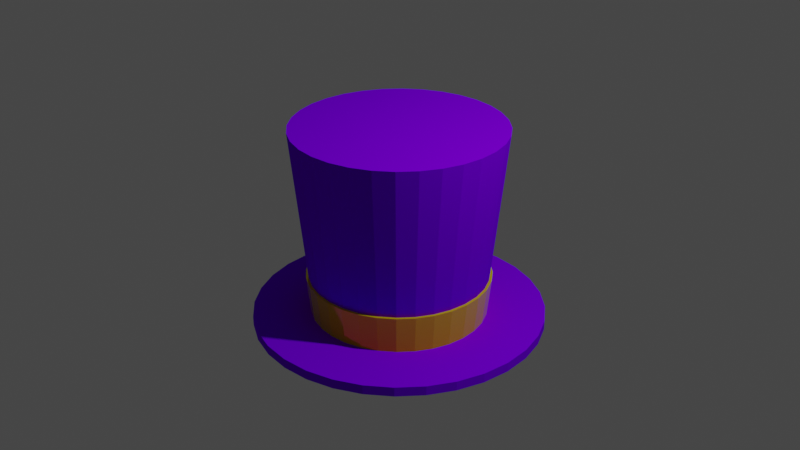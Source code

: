 # Source: AttemptToReplicateHatKidHat.blend  (saved by Blender 2.81.16; exported with 4.5.12 LTS)
import bpy
from mathutils import Matrix  # noqa: F401  (used for matrix-valued properties, if any)

bpy.ops.wm.read_factory_settings(use_empty=True)
scene = bpy.context.scene
scene.name = 'Scene'

# ---- collections
col_collection = bpy.data.collections.new('Collection'); scene.collection.children.link(col_collection)

# ---- materials (node trees are filled in below, after node groups)
mat_basehatunghu = bpy.data.materials.new('BaseHatUnghu')
mat_basehatunghu.use_transparent_shadow = False
mat_hatribbonkhuning = bpy.data.materials.new('HatRibbonKhuning')
mat_hatribbonkhuning.use_transparent_shadow = False

# ---- material node trees
mat_basehatunghu.use_nodes = True; mat_basehatunghu.node_tree.nodes.clear()
_N = mat_basehatunghu.node_tree.nodes; _L = mat_basehatunghu.node_tree.links
n0 = _N.new('ShaderNodeOutputMaterial'); n0.name = 'Material Output'; n0.location = (300, 300)
n1 = _N.new('ShaderNodeBsdfPrincipled'); n1.name = 'Principled BSDF'; n1.location = (10, 300)
n1.distribution = 'GGX'
n1.subsurface_method = 'BURLEY'
n1.inputs[0].default_value = (0.2, 0.0, 1.0, 1.0)
n1.inputs[2].default_value = 0.8945
n1.inputs[3].default_value = 1.45
n1.inputs[13].default_value = 0.0
n1.inputs[20].default_value = 0.0
n1.inputs[27].default_value = (0.0, 0.0, 0.0, 1.0)
n1.inputs[28].default_value = 1.0
_L.new(n1.outputs[0], n0.inputs[0])
n0.is_active_output = True
mat_hatribbonkhuning.use_nodes = True; mat_hatribbonkhuning.node_tree.nodes.clear()
_N = mat_hatribbonkhuning.node_tree.nodes; _L = mat_hatribbonkhuning.node_tree.links
n0 = _N.new('ShaderNodeOutputMaterial'); n0.name = 'Material Output'; n0.location = (300, 300)
n1 = _N.new('ShaderNodeBsdfPrincipled'); n1.name = 'Principled BSDF'; n1.location = (10, 300)
n1.distribution = 'GGX'
n1.subsurface_method = 'BURLEY'
n1.inputs[0].default_value = (1.0, 0.7759, 0.0, 1.0)
n1.inputs[1].default_value = 0.4771
n1.inputs[2].default_value = 0.0
n1.inputs[3].default_value = 1.45
n1.inputs[27].default_value = (0.0, 0.0, 0.0, 1.0)
n1.inputs[28].default_value = 1.0
_L.new(n1.outputs[0], n0.inputs[0])
n0.is_active_output = True

# ---- world
world_world = bpy.data.worlds.new('World'); scene.world = world_world
world_world.use_nodes = True; world_world.node_tree.nodes.clear()
_N = world_world.node_tree.nodes; _L = world_world.node_tree.links
n0 = _N.new('ShaderNodeOutputWorld'); n0.name = 'World Output'; n0.location = (300, 300)
n1 = _N.new('ShaderNodeBackground'); n1.name = 'Background'; n1.location = (10, 300)
n1.inputs[0].default_value = (0.05088, 0.05088, 0.05088, 1.0)
_L.new(n1.outputs[0], n0.inputs[0])
n0.is_active_output = True
world_world.color = (0.05088, 0.05088, 0.05088)
world_world.use_sun_shadow = False
world_world.sun_shadow_jitter_overblur = 0.0

# ---- cameras
cam_camera = bpy.data.cameras.new('Camera')
cam_camera.clip_end = 100.0
cam_camera.ortho_scale = 7.314

# ---- lights
light_light = bpy.data.lights.new('Light', 'POINT')
light_light.transmission_factor = 0.0
light_light.energy = 1000.0
light_light.shadow_soft_size = 0.1
light_light.shadow_maximum_resolution = 0.006
light_light.use_absolute_resolution = True

# ---- meshes
me_cylinder = bpy.data.meshes.new('Cylinder')
me_cylinder.from_pydata([(1.187e-08, 0.9, -1.0), (-1.187e-08, 1.1, 1.0), (0.1756, 0.8827, -1.0), (0.2146, 1.079, 1.0), (0.3444, 0.8315, -1.0), (0.421, 1.016, 1.0), (0.5, 0.7483, -1.0), (0.6111, 0.9146, 1.0), (0.6364, 0.6364, -1.0), (0.7778, 0.7778, 1.0), (0.7483, 0.5, -1.0), (0.9146, 0.6111, 1.0), (0.8315, 0.3444, -1.0), (1.016, 0.421, 1.0), (0.8827, 0.1756, -1.0), (1.079, 0.2146, 1.0), (0.9, 9.645e-08, -1.0), (1.1, 5.455e-08, 1.0), (0.8827, -0.1756, -1.0), (1.079, -0.2146, 1.0), (0.8315, -0.3444, -1.0), (1.016, -0.421, 1.0), (0.7483, -0.5, -1.0), (0.9146, -0.6111, 1.0), (0.6364, -0.6364, -1.0), (0.7778, -0.7778, 1.0), (0.5, -0.7483, -1.0), (0.6111, -0.9146, 1.0), (0.3444, -0.8315, -1.0), (0.421, -1.016, 1.0), (0.1756, -0.8827, -1.0), (0.2146, -1.079, 1.0), (-2.814e-07, -0.9, -1.0), (-3.703e-07, -1.1, 1.0), (-0.1756, -0.8827, -1.0), (-0.2146, -1.079, 1.0), (-0.3444, -0.8315, -1.0), (-0.421, -1.016, 1.0), (-0.5, -0.7483, -1.0), (-0.6111, -0.9146, 1.0), (-0.6364, -0.6364, -1.0), (-0.7778, -0.7778, 1.0), (-0.7483, -0.5, -1.0), (-0.9146, -0.6111, 1.0), (-0.8315, -0.3444, -1.0), (-1.016, -0.421, 1.0), (-0.8827, -0.1756, -1.0), (-1.079, -0.2146, 1.0), (-0.9, 8.975e-07, -1.0), (-1.1, 1.034e-06, 1.0), (-0.8827, 0.1756, -1.0), (-1.079, 0.2146, 1.0), (-0.8315, 0.3444, -1.0), (-1.016, 0.421, 1.0), (-0.7483, 0.5, -1.0), (-0.9146, 0.6111, 1.0), (-0.6364, 0.6364, -1.0), (-0.7778, 0.7778, 1.0), (-0.5, 0.7483, -1.0), (-0.6111, 0.9146, 1.0), (-0.3444, 0.8315, -1.0), (-0.421, 1.016, 1.0), (-0.1756, 0.8827, -1.0), (-0.2146, 1.079, 1.0), (-5.609e-08, 1.53, -1.0), (0.2985, 1.501, -1.0), (0.5855, 1.414, -1.0), (0.85, 1.272, -1.0), (1.082, 1.082, -1.0), (1.272, 0.85, -1.0), (1.414, 0.5855, -1.0), (1.501, 0.2985, -1.0), (1.53, -5.77e-08, -1.0), (1.501, -0.2985, -1.0), (1.414, -0.5855, -1.0), (1.272, -0.85, -1.0), (1.082, -1.082, -1.0), (0.85, -1.272, -1.0), (0.5855, -1.414, -1.0), (0.2985, -1.501, -1.0), (-5.546e-07, -1.53, -1.0), (-0.2985, -1.501, -1.0), (-0.5855, -1.414, -1.0), (-0.85, -1.272, -1.0), (-1.082, -1.082, -1.0), (-1.272, -0.85, -1.0), (-1.414, -0.5855, -1.0), (-1.501, -0.2985, -1.0), (-1.53, 1.304e-06, -1.0), (-1.501, 0.2985, -1.0), (-1.414, 0.5855, -1.0), (-1.272, 0.85, -1.0), (-1.082, 1.082, -1.0), (-0.85, 1.272, -1.0), (-0.5855, 1.414, -1.0), (-0.2985, 1.501, -1.0), (-3.476e-07, 0.8346, -1.099), (0.1628, 0.8186, -1.099), (0.3194, 0.7711, -1.099), (0.4637, 0.694, -1.099), (0.5902, 0.5902, -1.099), (0.694, 0.4637, -1.099), (0.7711, 0.3194, -1.099), (0.8186, 0.1628, -1.099), (0.8346, -1.878e-07, -1.099), (0.8186, -0.1628, -1.099), (0.7711, -0.3194, -1.099), (0.694, -0.4637, -1.099), (0.5902, -0.5902, -1.099), (0.4637, -0.694, -1.099), (0.3194, -0.7711, -1.099), (0.1628, -0.8186, -1.099), (-4.115e-07, -0.8346, -1.099), (-0.1628, -0.8186, -1.099), (-0.3194, -0.7711, -1.099), (-0.4637, -0.694, -1.099), (-0.5902, -0.5902, -1.099), (-0.694, -0.4637, -1.099), (-0.7711, -0.3194, -1.099), (-0.8186, -0.1628, -1.099), (-0.8346, 7.523e-07, -1.099), (-0.8186, 0.1628, -1.099), (-0.7711, 0.3194, -1.099), (-0.694, 0.4637, -1.099), (-0.5902, 0.5902, -1.099), (-0.4637, 0.694, -1.099), (-0.3194, 0.7711, -1.099), (-0.1628, 0.8186, -1.099), (-5.527e-08, 1.53, -1.1), (0.2985, 1.501, -1.1), (0.5855, 1.414, -1.1), (0.85, 1.272, -1.1), (1.082, 1.082, -1.1), (1.272, 0.85, -1.1), (1.414, 0.5855, -1.1), (1.501, 0.2985, -1.1), (1.53, -5.77e-08, -1.1), (1.501, -0.2985, -1.1), (1.414, -0.5855, -1.1), (1.272, -0.85, -1.1), (1.082, -1.082, -1.1), (0.85, -1.272, -1.1), (0.5855, -1.414, -1.1), (0.2985, -1.501, -1.1), (-5.538e-07, -1.53, -1.1), (-0.2985, -1.501, -1.1), (-0.5855, -1.414, -1.1), (-0.85, -1.272, -1.1), (-1.082, -1.082, -1.1), (-1.272, -0.85, -1.1), (-1.414, -0.5855, -1.1), (-1.501, -0.2985, -1.1), (-1.53, 1.304e-06, -1.1), (-1.501, 0.2985, -1.1), (-1.414, 0.5855, -1.1), (-1.272, 0.85, -1.1), (-1.082, 1.082, -1.1), (-0.85, 1.272, -1.1), (-0.5855, 1.414, -1.1), (-0.2985, 1.501, -1.1), (-4.669e-07, 1.002, 0.9407), (0.1954, 0.9823, 0.9407), (0.3833, 0.9253, 0.9407), (0.5564, 0.8328, 0.9407), (0.7082, 0.7082, 0.9407), (0.8328, 0.5564, 0.9407), (0.9253, 0.3833, 0.9407), (0.9823, 0.1954, 0.9407), (1.002, -2.556e-07, 0.9407), (0.9823, -0.1954, 0.9407), (0.9253, -0.3833, 0.9407), (0.8328, -0.5564, 0.9407), (0.7082, -0.7082, 0.9407), (0.5564, -0.8328, 0.9407), (0.3833, -0.9253, 0.9407), (0.1954, -0.9823, 0.9407), (-5.435e-07, -1.002, 0.9407), (-0.1954, -0.9823, 0.9407), (-0.3833, -0.9253, 0.9407), (-0.5564, -0.8328, 0.9407), (-0.7082, -0.7082, 0.9407), (-0.8328, -0.5564, 0.9407), (-0.9253, -0.3833, 0.9407), (-0.9823, -0.1954, 0.9407), (-1.002, 8.726e-07, 0.9407), (-0.9823, 0.1954, 0.9407), (-0.9253, 0.3833, 0.9407), (-0.8328, 0.5564, 0.9407), (-0.7082, 0.7082, 0.9407), (-0.5564, 0.8328, 0.9407), (-0.3833, 0.9253, 0.9407), (-0.1954, 0.9823, 0.9407), (7.125e-09, 0.94, -0.6), (0.1834, 0.9219, -0.6), (0.3597, 0.8684, -0.6), (0.5222, 0.7816, -0.6), (0.6647, 0.6647, -0.6), (0.7816, 0.5222, -0.6), (0.8684, 0.3597, -0.6), (0.9219, 0.1834, -0.6), (0.94, 8.807e-08, -0.6), (0.9219, -0.1834, -0.6), (0.8684, -0.3597, -0.6), (0.7816, -0.5222, -0.6), (0.6647, -0.6647, -0.6), (0.5222, -0.7816, -0.6), (0.3597, -0.8684, -0.6), (0.1834, -0.9219, -0.6), (-2.992e-07, -0.94, -0.6), (-0.1834, -0.9219, -0.6), (-0.3597, -0.8684, -0.6), (-0.5222, -0.7816, -0.6), (-0.6647, -0.6647, -0.6), (-0.7816, -0.5222, -0.6), (-0.8684, -0.3597, -0.6), (-0.9219, -0.1834, -0.6), (-0.94, 9.248e-07, -0.6), (-0.9219, 0.1834, -0.6), (-0.8684, 0.3597, -0.6), (-0.7816, 0.5222, -0.6), (-0.6647, 0.6647, -0.6), (-0.5222, 0.7816, -0.6), (-0.3597, 0.8684, -0.6), (-0.1834, 0.9219, -0.6), (1.187e-08, 0.9, -1.0), (0.1756, 0.8827, -1.0), (0.1834, 0.9219, -0.6), (0.3444, 0.8315, -1.0), (0.3597, 0.8684, -0.6), (0.5, 0.7483, -1.0), (0.5222, 0.7816, -0.6), (0.6364, 0.6364, -1.0), (0.6647, 0.6647, -0.6), (0.7483, 0.5, -1.0), (0.7816, 0.5222, -0.6), (0.8315, 0.3444, -1.0), (0.8684, 0.3597, -0.6), (0.8827, 0.1756, -1.0), (0.9219, 0.1834, -0.6), (0.9, 9.645e-08, -1.0), (0.94, 8.807e-08, -0.6), (0.8827, -0.1756, -1.0), (0.9219, -0.1834, -0.6), (0.8315, -0.3444, -1.0), (0.8684, -0.3597, -0.6), (0.7483, -0.5, -1.0), (0.7816, -0.5222, -0.6), (0.6364, -0.6364, -1.0), (0.6647, -0.6647, -0.6), (0.5, -0.7483, -1.0), (0.5222, -0.7816, -0.6), (0.3444, -0.8315, -1.0), (0.3597, -0.8684, -0.6), (0.1756, -0.8827, -1.0), (0.1834, -0.9219, -0.6), (-2.814e-07, -0.9, -1.0), (-2.992e-07, -0.94, -0.6), (-0.1756, -0.8827, -1.0), (-0.1834, -0.9219, -0.6), (-0.3444, -0.8315, -1.0), (-0.3597, -0.8684, -0.6), (-0.5, -0.7483, -1.0), (-0.5222, -0.7816, -0.6), (-0.6364, -0.6364, -1.0), (-0.6647, -0.6647, -0.6), (-0.7483, -0.5, -1.0), (-0.7816, -0.5222, -0.6), (-0.8315, -0.3444, -1.0), (-0.8684, -0.3597, -0.6), (-0.8827, -0.1756, -1.0), (-0.9219, -0.1834, -0.6), (-0.9, 8.975e-07, -1.0), (-0.94, 9.248e-07, -0.6), (-0.8827, 0.1756, -1.0), (-0.9219, 0.1834, -0.6), (-0.8315, 0.3444, -1.0), (-0.8684, 0.3597, -0.6), (-0.7483, 0.5, -1.0), (-0.7816, 0.5222, -0.6), (-0.6364, 0.6364, -1.0), (-0.6647, 0.6647, -0.6), (-0.5, 0.7483, -1.0), (-0.5222, 0.7816, -0.6), (-0.3444, 0.8315, -1.0), (-0.3597, 0.8684, -0.6), (-0.1756, 0.8827, -1.0), (-0.1834, 0.9219, -0.6), (7.125e-09, 0.94, -0.6), (8.665e-09, 0.927, -1.0), (0.1808, 0.9092, -1.0), (0.1889, 0.9496, -0.6), (0.3547, 0.8564, -1.0), (0.3705, 0.8945, -0.6), (0.515, 0.7708, -1.0), (0.5379, 0.805, -0.6), (0.6555, 0.6555, -1.0), (0.6846, 0.6846, -0.6), (0.7708, 0.515, -1.0), (0.805, 0.5379, -0.6), (0.8564, 0.3547, -1.0), (0.8945, 0.3705, -0.6), (0.9092, 0.1808, -1.0), (0.9496, 0.1889, -0.6), (0.927, 9.143e-08, -1.0), (0.9682, 8.28e-08, -0.6), (0.9092, -0.1808, -1.0), (0.9496, -0.1889, -0.6), (0.8564, -0.3547, -1.0), (0.8945, -0.3705, -0.6), (0.7708, -0.515, -1.0), (0.805, -0.5379, -0.6), (0.6555, -0.6555, -1.0), (0.6846, -0.6846, -0.6), (0.515, -0.7708, -1.0), (0.5379, -0.805, -0.6), (0.3547, -0.8564, -1.0), (0.3705, -0.8945, -0.6), (0.1808, -0.9092, -1.0), (0.1889, -0.9496, -0.6), (-2.934e-07, -0.927, -1.0), (-3.117e-07, -0.9682, -0.6), (-0.1808, -0.9092, -1.0), (-0.1889, -0.9496, -0.6), (-0.3547, -0.8564, -1.0), (-0.3705, -0.8945, -0.6), (-0.515, -0.7708, -1.0), (-0.5379, -0.805, -0.6), (-0.6555, -0.6555, -1.0), (-0.6846, -0.6846, -0.6), (-0.7708, -0.515, -1.0), (-0.805, -0.5379, -0.6), (-0.8564, -0.3547, -1.0), (-0.8945, -0.3705, -0.6), (-0.9092, -0.1808, -1.0), (-0.9496, -0.1889, -0.6), (-0.927, 9.166e-07, -1.0), (-0.9682, 9.446e-07, -0.6), (-0.9092, 0.1808, -1.0), (-0.9496, 0.1889, -0.6), (-0.8564, 0.3547, -1.0), (-0.8945, 0.3705, -0.6), (-0.7708, 0.515, -1.0), (-0.805, 0.5379, -0.6), (-0.6555, 0.6555, -1.0), (-0.6846, 0.6846, -0.6), (-0.515, 0.7708, -1.0), (-0.5379, 0.805, -0.6), (-0.3547, 0.8564, -1.0), (-0.3705, 0.8945, -0.6), (-0.1808, 0.9092, -1.0), (-0.1889, 0.9496, -0.6), (3.773e-09, 0.9682, -0.6)], [], [(192, 1, 3, 193), (193, 3, 5, 194), (194, 5, 7, 195), (195, 7, 9, 196), (196, 9, 11, 197), (197, 11, 13, 198), (198, 13, 15, 199), (199, 15, 17, 200), (200, 17, 19, 201), (201, 19, 21, 202), (202, 21, 23, 203), (203, 23, 25, 204), (204, 25, 27, 205), (205, 27, 29, 206), (206, 29, 31, 207), (207, 31, 33, 208), (208, 33, 35, 209), (209, 35, 37, 210), (210, 37, 39, 211), (211, 39, 41, 212), (212, 41, 43, 213), (213, 43, 45, 214), (214, 45, 47, 215), (215, 47, 49, 216), (216, 49, 51, 217), (217, 51, 53, 218), (218, 53, 55, 219), (219, 55, 57, 220), (220, 57, 59, 221), (221, 59, 61, 222), (3, 1, 63, 61, 59, 57, 55, 53, 51, 49, 47, 45, 43, 41, 39, 37, 35, 33, 31, 29, 27, 25, 23, 21, 19, 17, 15, 13, 11, 9, 7, 5), (222, 61, 63, 223), (223, 63, 1, 192), (14, 16, 72, 71), (83, 84, 148, 147), (32, 34, 81, 80), (50, 52, 90, 89), (6, 8, 68, 67), (24, 26, 77, 76), (42, 44, 86, 85), (60, 62, 95, 94), (16, 18, 73, 72), (34, 36, 82, 81), (52, 54, 91, 90), (8, 10, 69, 68), (26, 28, 78, 77), (44, 46, 87, 86), (0, 2, 65, 64), (62, 0, 64, 95), (18, 20, 74, 73), (36, 38, 83, 82), (54, 56, 92, 91), (10, 12, 70, 69), (28, 30, 79, 78), (46, 48, 88, 87), (2, 4, 66, 65), (20, 22, 75, 74), (38, 40, 84, 83), (56, 58, 93, 92), (12, 14, 71, 70), (30, 32, 80, 79), (48, 50, 89, 88), (4, 6, 67, 66), (22, 24, 76, 75), (40, 42, 85, 84), (58, 60, 94, 93), (121, 122, 186, 185), (70, 71, 135, 134), (84, 85, 149, 148), (71, 72, 136, 135), (85, 86, 150, 149), (72, 73, 137, 136), (86, 87, 151, 150), (73, 74, 138, 137), (87, 88, 152, 151), (74, 75, 139, 138), (88, 89, 153, 152), (75, 76, 140, 139), (89, 90, 154, 153), (76, 77, 141, 140), (90, 91, 155, 154), (77, 78, 142, 141), (64, 65, 129, 128), (91, 92, 156, 155), (78, 79, 143, 142), (65, 66, 130, 129), (92, 93, 157, 156), (79, 80, 144, 143), (66, 67, 131, 130), (93, 94, 158, 157), (80, 81, 145, 144), (67, 68, 132, 131), (94, 95, 159, 158), (81, 82, 146, 145), (68, 69, 133, 132), (95, 64, 128, 159), (82, 83, 147, 146), (69, 70, 134, 133), (97, 96, 128, 129), (98, 97, 129, 130), (99, 98, 130, 131), (100, 99, 131, 132), (101, 100, 132, 133), (102, 101, 133, 134), (103, 102, 134, 135), (104, 103, 135, 136), (105, 104, 136, 137), (106, 105, 137, 138), (107, 106, 138, 139), (108, 107, 139, 140), (109, 108, 140, 141), (110, 109, 141, 142), (111, 110, 142, 143), (112, 111, 143, 144), (113, 112, 144, 145), (114, 113, 145, 146), (115, 114, 146, 147), (116, 115, 147, 148), (117, 116, 148, 149), (118, 117, 149, 150), (119, 118, 150, 151), (120, 119, 151, 152), (121, 120, 152, 153), (122, 121, 153, 154), (123, 122, 154, 155), (124, 123, 155, 156), (125, 124, 156, 157), (126, 125, 157, 158), (127, 126, 158, 159), (96, 127, 159, 128), (160, 161, 162, 163, 164, 165, 166, 167, 168, 169, 170, 171, 172, 173, 174, 175, 176, 177, 178, 179, 180, 181, 182, 183, 184, 185, 186, 187, 188, 189, 190, 191), (108, 109, 173, 172), (122, 123, 187, 186), (109, 110, 174, 173), (96, 97, 161, 160), (123, 124, 188, 187), (110, 111, 175, 174), (97, 98, 162, 161), (124, 125, 189, 188), (111, 112, 176, 175), (98, 99, 163, 162), (125, 126, 190, 189), (112, 113, 177, 176), (99, 100, 164, 163), (126, 127, 191, 190), (113, 114, 178, 177), (100, 101, 165, 164), (127, 96, 160, 191), (114, 115, 179, 178), (101, 102, 166, 165), (115, 116, 180, 179), (102, 103, 167, 166), (116, 117, 181, 180), (103, 104, 168, 167), (117, 118, 182, 181), (104, 105, 169, 168), (118, 119, 183, 182), (105, 106, 170, 169), (119, 120, 184, 183), (106, 107, 171, 170), (120, 121, 185, 184), (107, 108, 172, 171), (0, 62, 285, 224), (199, 200, 240, 238), (46, 44, 267, 269), (200, 201, 242, 240), (28, 26, 249, 251), (10, 8, 231, 233), (201, 202, 244, 242), (62, 60, 283, 285), (202, 203, 246, 244), (44, 42, 265, 267), (203, 204, 248, 246), (26, 24, 247, 249), (8, 6, 229, 231), (204, 205, 250, 248), (60, 58, 281, 283), (205, 206, 252, 250), (42, 40, 263, 265), (206, 207, 254, 252), (24, 22, 245, 247), (207, 208, 256, 254), (6, 4, 227, 229), (58, 56, 279, 281), (208, 209, 258, 256), (40, 38, 261, 263), (209, 210, 260, 258), (22, 20, 243, 245), (210, 211, 262, 260), (4, 2, 225, 227), (56, 54, 277, 279), (211, 212, 264, 262), (38, 36, 259, 261), (212, 213, 266, 264), (287, 226, 290, 351), (241, 239, 303, 305), (267, 265, 329, 331), (278, 280, 344, 342), (226, 228, 292, 290), (280, 282, 346, 344), (228, 230, 294, 292), (239, 237, 301, 303), (265, 263, 327, 329), (282, 284, 348, 346), (230, 232, 296, 294), (284, 286, 350, 348), (232, 234, 298, 296), (237, 235, 299, 301), (263, 261, 325, 327), (286, 287, 351, 350), (234, 236, 300, 298), (236, 238, 302, 300), (235, 233, 297, 299), (261, 259, 323, 325), (224, 285, 349, 288), (238, 240, 304, 302), (240, 242, 306, 304), (233, 231, 295, 297), (259, 257, 321, 323), (285, 283, 347, 349), (242, 244, 308, 306), (244, 246, 310, 308), (231, 229, 293, 295), (257, 255, 319, 321), (283, 281, 345, 347), (246, 248, 312, 310), (198, 199, 238, 236), (12, 10, 233, 235), (30, 28, 251, 253), (197, 198, 236, 234), (223, 192, 287, 286), (48, 46, 269, 271), (196, 197, 234, 232), (222, 223, 286, 284), (195, 196, 232, 230), (14, 12, 235, 237), (221, 222, 284, 282), (32, 30, 253, 255), (194, 195, 230, 228), (220, 221, 282, 280), (50, 48, 271, 273), (193, 194, 228, 226), (219, 220, 280, 278), (192, 193, 226, 287), (16, 14, 237, 239), (218, 219, 278, 276), (34, 32, 255, 257), (217, 218, 276, 274), (52, 50, 273, 275), (216, 217, 274, 272), (18, 16, 239, 241), (215, 216, 272, 270), (36, 34, 257, 259), (214, 215, 270, 268), (2, 0, 224, 225), (54, 52, 275, 277), (213, 214, 268, 266), (20, 18, 241, 243), (349, 350, 351, 288), (347, 348, 350, 349), (345, 346, 348, 347), (343, 344, 346, 345), (341, 342, 344, 343), (339, 340, 342, 341), (337, 338, 340, 339), (335, 336, 338, 337), (333, 334, 336, 335), (331, 332, 334, 333), (329, 330, 332, 331), (327, 328, 330, 329), (325, 326, 328, 327), (323, 324, 326, 325), (321, 322, 324, 323), (319, 320, 322, 321), (317, 318, 320, 319), (315, 316, 318, 317), (313, 314, 316, 315), (311, 312, 314, 313), (309, 310, 312, 311), (307, 308, 310, 309), (305, 306, 308, 307), (303, 304, 306, 305), (301, 302, 304, 303), (299, 300, 302, 301), (297, 298, 300, 299), (295, 296, 298, 297), (293, 294, 296, 295), (291, 292, 294, 293), (289, 290, 292, 291), (288, 351, 290, 289), (276, 278, 342, 340), (274, 276, 340, 338), (269, 267, 331, 333), (243, 241, 305, 307), (272, 274, 338, 336), (270, 272, 336, 334), (271, 269, 333, 335), (245, 243, 307, 309), (268, 270, 334, 332), (266, 268, 332, 330), (273, 271, 335, 337), (247, 245, 309, 311), (264, 266, 330, 328), (262, 264, 328, 326), (275, 273, 337, 339), (249, 247, 311, 313), (260, 262, 326, 324), (258, 260, 324, 322), (277, 275, 339, 341), (251, 249, 313, 315), (225, 224, 288, 289), (256, 258, 322, 320), (254, 256, 320, 318), (279, 277, 341, 343), (253, 251, 315, 317), (227, 225, 289, 291), (252, 254, 318, 316), (250, 252, 316, 314), (281, 279, 343, 345), (255, 253, 317, 319), (229, 227, 291, 293), (248, 250, 314, 312)])
me_cylinder.polygons.foreach_set('material_index', [0, 0, 0, 0, 0, 0, 0, 0, 0, 0, 0, 0, 0, 0, 0, 0, 0, 0, 0, 0, 0, 0, 0, 0, 0, 0, 0, 0, 0, 0, 0, 0, 0, 0, 0, 0, 0, 0, 0, 0, 0, 0, 0, 0, 0, 0, 0, 0, 0, 0, 0, 0, 0, 0, 0, 0, 0, 0, 0, 0, 0, 0, 0, 0, 0, 0, 0, 0, 0, 0, 0, 0, 0, 0, 0, 0, 0, 0, 0, 0, 0, 0, 0, 0, 0, 0, 0, 0, 0, 0, 0, 0, 0, 0, 0, 0, 0, 0, 0, 0, 0, 0, 0, 0, 0, 0, 0, 0, 0, 0, 0, 0, 0, 0, 0, 0, 0, 0, 0, 0, 0, 0, 0, 0, 0, 0, 0, 0, 0, 0, 0, 0, 0, 0, 0, 0, 0, 0, 0, 0, 0, 0, 0, 0, 0, 0, 0, 0, 0, 0, 0, 0, 0, 0, 0, 0, 0, 0, 0, 0, 0, 0, 0, 0, 0, 0, 0, 0, 0, 0, 0, 0, 0, 0, 0, 0, 0, 0, 0, 0, 0, 0, 0, 0, 0, 0, 0, 0, 0, 0, 0, 0, 0, 0, 1, 0, 0, 1, 1, 1, 1, 0, 0, 1, 1, 1, 1, 0, 0, 1, 1, 1, 0, 0, 0, 1, 1, 0, 0, 0, 1, 1, 0, 0, 0, 1, 0, 0, 0, 0, 0, 0, 0, 0, 0, 0, 0, 0, 0, 0, 0, 0, 0, 0, 0, 0, 0, 0, 0, 0, 0, 0, 0, 0, 0, 0, 0, 0, 1, 1, 1, 1, 1, 1, 1, 1, 1, 1, 1, 1, 1, 1, 1, 1, 1, 1, 1, 1, 1, 1, 1, 1, 1, 1, 1, 1, 1, 1, 1, 1, 1, 1, 0, 0, 1, 1, 0, 0, 1, 1, 0, 0, 1, 1, 0, 0, 1, 1, 0, 0, 0, 1, 1, 0, 0, 0, 1, 1, 0, 0, 0, 1])
_uv = me_cylinder.uv_layers.new(name='UVMap')
_uv.uv.foreach_set('vector', [1.0, 0.6, 1.0, 1.0, 0.9688, 1.0, 0.9688, 0.6, 0.9688, 0.6, 0.9688, 1.0, 0.9375, 1.0, 0.9375, 0.6, 0.9375, 0.6, 0.9375, 1.0, 0.9062, 1.0, 0.9062, 0.6, 0.9062, 0.6, 0.9062, 1.0, 0.875, 1.0, 0.875, 0.6, 0.875, 0.6, 0.875, 1.0, 0.8438, 1.0, 0.8437, 0.6, 0.8437, 0.6, 0.8438, 1.0, 0.8125, 1.0, 0.8125, 0.6, 0.8125, 0.6, 0.8125, 1.0, 0.7812, 1.0, 0.7812, 0.6, 0.7812, 0.6, 0.7812, 1.0, 0.75, 1.0, 0.75, 0.6, 0.75, 0.6, 0.75, 1.0, 0.7188, 1.0, 0.7188, 0.6, 0.7188, 0.6, 0.7188, 1.0, 0.6875, 1.0, 0.6875, 0.6, 0.6875, 0.6, 0.6875, 1.0, 0.6562, 1.0, 0.6562, 0.6, 0.6562, 0.6, 0.6562, 1.0, 0.625, 1.0, 0.625, 0.6, 0.625, 0.6, 0.625, 1.0, 0.5938, 1.0, 0.5937, 0.6, 0.5937, 0.6, 0.5938, 1.0, 0.5625, 1.0, 0.5625, 0.6, 0.5625, 0.6, 0.5625, 1.0, 0.5312, 1.0, 0.5312, 0.6, 0.5312, 0.6, 0.5312, 1.0, 0.5, 1.0, 0.5, 0.6, 0.5, 0.6, 0.5, 1.0, 0.4688, 1.0, 0.4688, 0.6, 0.4688, 0.6, 0.4688, 1.0, 0.4375, 1.0, 0.4375, 0.6, 0.4375, 0.6, 0.4375, 1.0, 0.4062, 1.0, 0.4062, 0.6, 0.4062, 0.6, 0.4062, 1.0, 0.375, 1.0, 0.375, 0.6, 0.375, 0.6, 0.375, 1.0, 0.3438, 1.0, 0.3438, 0.6, 0.3438, 0.6, 0.3438, 1.0, 0.3125, 1.0, 0.3125, 0.6, 0.3125, 0.6, 0.3125, 1.0, 0.2812, 1.0, 0.2812, 0.6, 0.2812, 0.6, 0.2812, 1.0, 0.25, 1.0, 0.25, 0.6, 0.25, 0.6, 0.25, 1.0, 0.2188, 1.0, 0.2187, 0.6, 0.2187, 0.6, 0.2188, 1.0, 0.1875, 1.0, 0.1875, 0.6, 0.1875, 0.6, 0.1875, 1.0, 0.1562, 1.0, 0.1562, 0.6, 0.1562, 0.6, 0.1562, 1.0, 0.125, 1.0, 0.125, 0.6, 0.125, 0.6, 0.125, 1.0, 0.09375, 1.0, 0.09375, 0.6, 0.09375, 0.6, 0.09375, 1.0, 0.0625, 1.0, 0.0625, 0.6, 0.2968, 0.4854, 0.25, 0.49, 0.2032, 0.4854, 0.1582, 0.4717, 0.1167, 0.4496, 0.08029, 0.4197, 0.05045, 0.3833, 0.02827, 0.3418, 0.01461, 0.2968, 0.01, 0.25, 0.01461, 0.2032, 0.02827, 0.1582, 0.05045, 0.1167, 0.08029, 0.08029, 0.1167, 0.05045, 0.1582, 0.02827, 0.2032, 0.01461, 0.25, 0.01, 0.2968, 0.01461, 0.3418, 0.02827, 0.3833, 0.05045, 0.4197, 0.08029, 0.4496, 0.1167, 0.4717, 0.1582, 0.4854, 0.2032, 0.49, 0.25, 0.4854, 0.2968, 0.4717, 0.3418, 0.4496, 0.3833, 0.4197, 0.4197, 0.3833, 0.4496, 0.3418, 0.4717, 0.0625, 0.6, 0.0625, 1.0, 0.03125, 1.0, 0.03125, 0.6, 0.03125, 0.6, 0.03125, 1.0, 0.0, 1.0, 0.0, 0.6, 0.7812, 0.5, 0.75, 0.5, 0.75, 0.5, 0.7812, 0.5, 0.4062, 0.5, 0.375, 0.5, 0.375, 0.5, 0.4062, 0.5, 0.5, 0.5, 0.4688, 0.5, 0.4688, 0.5, 0.5, 0.5, 0.2188, 0.5, 0.1875, 0.5, 0.1875, 0.5, 0.2188, 0.5, 0.9062, 0.5, 0.875, 0.5, 0.875, 0.5, 0.9062, 0.5, 0.625, 0.5, 0.5938, 0.5, 0.5938, 0.5, 0.625, 0.5, 0.3438, 0.5, 0.3125, 0.5, 0.3125, 0.5, 0.3438, 0.5, 0.0625, 0.5, 0.03125, 0.5, 0.03125, 0.5, 0.0625, 0.5, 0.75, 0.5, 0.7188, 0.5, 0.7188, 0.5, 0.75, 0.5, 0.4688, 0.5, 0.4375, 0.5, 0.4375, 0.5, 0.4688, 0.5, 0.1875, 0.5, 0.1562, 0.5, 0.1562, 0.5, 0.1875, 0.5, 0.875, 0.5, 0.8438, 0.5, 0.8438, 0.5, 0.875, 0.5, 0.5938, 0.5, 0.5625, 0.5, 0.5625, 0.5, 0.5938, 0.5, 0.3125, 0.5, 0.2812, 0.5, 0.2812, 0.5, 0.3125, 0.5, 1.0, 0.5, 0.9688, 0.5, 0.9688, 0.5, 1.0, 0.5, 0.03125, 0.5, 0.0, 0.5, 0.0, 0.5, 0.03125, 0.5, 0.7188, 0.5, 0.6875, 0.5, 0.6875, 0.5, 0.7188, 0.5, 0.4375, 0.5, 0.4062, 0.5, 0.4062, 0.5, 0.4375, 0.5, 0.1562, 0.5, 0.125, 0.5, 0.125, 0.5, 0.1562, 0.5, 0.8438, 0.5, 0.8125, 0.5, 0.8125, 0.5, 0.8438, 0.5, 0.5625, 0.5, 0.5312, 0.5, 0.5312, 0.5, 0.5625, 0.5, 0.2812, 0.5, 0.25, 0.5, 0.25, 0.5, 0.2812, 0.5, 0.9688, 0.5, 0.9375, 0.5, 0.9375, 0.5, 0.9688, 0.5, 0.6875, 0.5, 0.6562, 0.5, 0.6562, 0.5, 0.6875, 0.5, 0.4062, 0.5, 0.375, 0.5, 0.375, 0.5, 0.4062, 0.5, 0.125, 0.5, 0.09375, 0.5, 0.09375, 0.5, 0.125, 0.5, 0.8125, 0.5, 0.7812, 0.5, 0.7812, 0.5, 0.8125, 0.5, 0.5312, 0.5, 0.5, 0.5, 0.5, 0.5, 0.5312, 0.5, 0.25, 0.5, 0.2188, 0.5, 0.2188, 0.5, 0.25, 0.5, 0.9375, 0.5, 0.9062, 0.5, 0.9062, 0.5, 0.9375, 0.5, 0.6562, 0.5, 0.625, 0.5, 0.625, 0.5, 0.6562, 0.5, 0.375, 0.5, 0.3438, 0.5, 0.3438, 0.5, 0.375, 0.5, 0.09375, 0.5, 0.0625, 0.5, 0.0625, 0.5, 0.09375, 0.5, 0.6216, 0.2755, 0.629, 0.3001, 0.629, 0.3001, 0.6216, 0.2755, 0.8125, 0.5, 0.7812, 0.5, 0.7812, 0.5, 0.8125, 0.5, 0.375, 0.5, 0.3438, 0.5, 0.3438, 0.5, 0.375, 0.5, 0.7812, 0.5, 0.75, 0.5, 0.75, 0.5, 0.7812, 0.5, 0.3438, 0.5, 0.3125, 0.5, 0.3125, 0.5, 0.3438, 0.5, 0.75, 0.5, 0.7188, 0.5, 0.7188, 0.5, 0.75, 0.5, 0.3125, 0.5, 0.2812, 0.5, 0.2812, 0.5, 0.3125, 0.5, 0.7188, 0.5, 0.6875, 0.5, 0.6875, 0.5, 0.7188, 0.5, 0.2812, 0.5, 0.25, 0.5, 0.25, 0.5, 0.2812, 0.5, 0.6875, 0.5, 0.6562, 0.5, 0.6562, 0.5, 0.6875, 0.5, 0.25, 0.5, 0.2188, 0.5, 0.2188, 0.5, 0.25, 0.5, 0.6562, 0.5, 0.625, 0.5, 0.625, 0.5, 0.6562, 0.5, 0.2188, 0.5, 0.1875, 0.5, 0.1875, 0.5, 0.2188, 0.5, 0.625, 0.5, 0.5938, 0.5, 0.5938, 0.5, 0.625, 0.5, 0.1875, 0.5, 0.1562, 0.5, 0.1562, 0.5, 0.1875, 0.5, 0.5938, 0.5, 0.5625, 0.5, 0.5625, 0.5, 0.5938, 0.5, 1.0, 0.5, 0.9688, 0.5, 0.9688, 0.5, 1.0, 0.5, 0.1562, 0.5, 0.125, 0.5, 0.125, 0.5, 0.1562, 0.5, 0.5625, 0.5, 0.5312, 0.5, 0.5312, 0.5, 0.5625, 0.5, 0.9688, 0.5, 0.9375, 0.5, 0.9375, 0.5, 0.9688, 0.5, 0.125, 0.5, 0.09375, 0.5, 0.09375, 0.5, 0.125, 0.5, 0.5312, 0.5, 0.5, 0.5, 0.5, 0.5, 0.5312, 0.5, 0.9375, 0.5, 0.9062, 0.5, 0.9062, 0.5, 0.9375, 0.5, 0.09375, 0.5, 0.0625, 0.5, 0.0625, 0.5, 0.09375, 0.5, 0.5, 0.5, 0.4688, 0.5, 0.4688, 0.5, 0.5, 0.5, 0.9062, 0.5, 0.875, 0.5, 0.875, 0.5, 0.9062, 0.5, 0.0625, 0.5, 0.03125, 0.5, 0.03125, 0.5, 0.0625, 0.5, 0.4688, 0.5, 0.4375, 0.5, 0.4375, 0.5, 0.4688, 0.5, 0.875, 0.5, 0.8438, 0.5, 0.8438, 0.5, 0.875, 0.5, 0.03125, 0.5, 0.0, 0.5, 0.0, 0.5, 0.03125, 0.5, 0.4375, 0.5, 0.4062, 0.5, 0.4062, 0.5, 0.4375, 0.5, 0.8438, 0.5, 0.8125, 0.5, 0.8125, 0.5, 0.8438, 0.5, 0.7755, 0.3784, 0.75, 0.3809, 0.75, 0.49, 0.7968, 0.4854, 0.8001, 0.371, 0.7755, 0.3784, 0.7968, 0.4854, 0.8418, 0.4717, 0.8227, 0.3589, 0.8001, 0.371, 0.8418, 0.4717, 0.8833, 0.4496, 0.8426, 0.3426, 0.8227, 0.3589, 0.8833, 0.4496, 0.9197, 0.4197, 0.8589, 0.3227, 0.8426, 0.3426, 0.9197, 0.4197, 0.9496, 0.3833, 0.871, 0.3001, 0.8589, 0.3227, 0.9496, 0.3833, 0.9717, 0.3418, 0.8784, 0.2755, 0.871, 0.3001, 0.9717, 0.3418, 0.9854, 0.2968, 0.8809, 0.25, 0.8784, 0.2755, 0.9854, 0.2968, 0.99, 0.25, 0.8784, 0.2245, 0.8809, 0.25, 0.99, 0.25, 0.9854, 0.2032, 0.871, 0.1999, 0.8784, 0.2245, 0.9854, 0.2032, 0.9717, 0.1582, 0.8589, 0.1773, 0.871, 0.1999, 0.9717, 0.1582, 0.9496, 0.1167, 0.8426, 0.1574, 0.8589, 0.1773, 0.9496, 0.1167, 0.9197, 0.08029, 0.8227, 0.1411, 0.8426, 0.1574, 0.9197, 0.08029, 0.8833, 0.05045, 0.8001, 0.129, 0.8227, 0.1411, 0.8833, 0.05045, 0.8418, 0.02827, 0.7755, 0.1216, 0.8001, 0.129, 0.8418, 0.02827, 0.7968, 0.01461, 0.75, 0.1191, 0.7755, 0.1216, 0.7968, 0.01461, 0.75, 0.01, 0.7245, 0.1216, 0.75, 0.1191, 0.75, 0.01, 0.7032, 0.01461, 0.6999, 0.129, 0.7245, 0.1216, 0.7032, 0.01461, 0.6582, 0.02827, 0.6773, 0.1411, 0.6999, 0.129, 0.6582, 0.02827, 0.6167, 0.05045, 0.6574, 0.1574, 0.6773, 0.1411, 0.6167, 0.05045, 0.5803, 0.08029, 0.6411, 0.1773, 0.6574, 0.1574, 0.5803, 0.08029, 0.5504, 0.1167, 0.629, 0.1999, 0.6411, 0.1773, 0.5504, 0.1167, 0.5283, 0.1582, 0.6216, 0.2245, 0.629, 0.1999, 0.5283, 0.1582, 0.5146, 0.2032, 0.6191, 0.25, 0.6216, 0.2245, 0.5146, 0.2032, 0.51, 0.25, 0.6216, 0.2755, 0.6191, 0.25, 0.51, 0.25, 0.5146, 0.2968, 0.629, 0.3001, 0.6216, 0.2755, 0.5146, 0.2968, 0.5283, 0.3418, 0.6411, 0.3227, 0.629, 0.3001, 0.5283, 0.3418, 0.5504, 0.3833, 0.6574, 0.3426, 0.6411, 0.3227, 0.5504, 0.3833, 0.5803, 0.4197, 0.6773, 0.3589, 0.6574, 0.3426, 0.5803, 0.4197, 0.6167, 0.4496, 0.6999, 0.371, 0.6773, 0.3589, 0.6167, 0.4496, 0.6582, 0.4717, 0.7245, 0.3784, 0.6999, 0.371, 0.6582, 0.4717, 0.7032, 0.4854, 0.75, 0.3809, 0.7245, 0.3784, 0.7032, 0.4854, 0.75, 0.49, 0.75, 0.3809, 0.7755, 0.3784, 0.8001, 0.371, 0.8227, 0.3589, 0.8426, 0.3426, 0.8589, 0.3227, 0.871, 0.3001, 0.8784, 0.2755, 0.8809, 0.25, 0.8784, 0.2245, 0.871, 0.1999, 0.8589, 0.1773, 0.8426, 0.1574, 0.8227, 0.1411, 0.8001, 0.129, 0.7755, 0.1216, 0.75, 0.1191, 0.7245, 0.1216, 0.6999, 0.129, 0.6773, 0.1411, 0.6574, 0.1574, 0.6411, 0.1773, 0.629, 0.1999, 0.6216, 0.2245, 0.6191, 0.25, 0.6216, 0.2755, 0.629, 0.3001, 0.6411, 0.3227, 0.6574, 0.3426, 0.6773, 0.3589, 0.6999, 0.371, 0.7245, 0.3784, 0.8426, 0.1574, 0.8227, 0.1411, 0.8227, 0.1411, 0.8426, 0.1574, 0.629, 0.3001, 0.6411, 0.3227, 0.6411, 0.3227, 0.629, 0.3001, 0.8227, 0.1411, 0.8001, 0.129, 0.8001, 0.129, 0.8227, 0.1411, 0.75, 0.3809, 0.7755, 0.3784, 0.7755, 0.3784, 0.75, 0.3809, 0.6411, 0.3227, 0.6574, 0.3426, 0.6574, 0.3426, 0.6411, 0.3227, 0.8001, 0.129, 0.7755, 0.1216, 0.7755, 0.1216, 0.8001, 0.129, 0.7755, 0.3784, 0.8001, 0.371, 0.8001, 0.371, 0.7755, 0.3784, 0.6574, 0.3426, 0.6773, 0.3589, 0.6773, 0.3589, 0.6574, 0.3426, 0.7755, 0.1216, 0.75, 0.1191, 0.75, 0.1191, 0.7755, 0.1216, 0.8001, 0.371, 0.8227, 0.3589, 0.8227, 0.3589, 0.8001, 0.371, 0.6773, 0.3589, 0.6999, 0.371, 0.6999, 0.371, 0.6773, 0.3589, 0.75, 0.1191, 0.7245, 0.1216, 0.7245, 0.1216, 0.75, 0.1191, 0.8227, 0.3589, 0.8426, 0.3426, 0.8426, 0.3426, 0.8227, 0.3589, 0.6999, 0.371, 0.7245, 0.3784, 0.7245, 0.3784, 0.6999, 0.371, 0.7245, 0.1216, 0.6999, 0.129, 0.6999, 0.129, 0.7245, 0.1216, 0.8426, 0.3426, 0.8589, 0.3227, 0.8589, 0.3227, 0.8426, 0.3426, 0.7245, 0.3784, 0.75, 0.3809, 0.75, 0.3809, 0.7245, 0.3784, 0.6999, 0.129, 0.6773, 0.1411, 0.6773, 0.1411, 0.6999, 0.129, 0.8589, 0.3227, 0.871, 0.3001, 0.871, 0.3001, 0.8589, 0.3227, 0.6773, 0.1411, 0.6574, 0.1574, 0.6574, 0.1574, 0.6773, 0.1411, 0.871, 0.3001, 0.8784, 0.2755, 0.8784, 0.2755, 0.871, 0.3001, 0.6574, 0.1574, 0.6411, 0.1773, 0.6411, 0.1773, 0.6574, 0.1574, 0.8784, 0.2755, 0.8809, 0.25, 0.8809, 0.25, 0.8784, 0.2755, 0.6411, 0.1773, 0.629, 0.1999, 0.629, 0.1999, 0.6411, 0.1773, 0.8809, 0.25, 0.8784, 0.2245, 0.8784, 0.2245, 0.8809, 0.25, 0.629, 0.1999, 0.6216, 0.2245, 0.6216, 0.2245, 0.629, 0.1999, 0.8784, 0.2245, 0.871, 0.1999, 0.871, 0.1999, 0.8784, 0.2245, 0.6216, 0.2245, 0.6191, 0.25, 0.6191, 0.25, 0.6216, 0.2245, 0.871, 0.1999, 0.8589, 0.1773, 0.8589, 0.1773, 0.871, 0.1999, 0.6191, 0.25, 0.6216, 0.2755, 0.6216, 0.2755, 0.6191, 0.25, 0.8589, 0.1773, 0.8426, 0.1574, 0.8426, 0.1574, 0.8589, 0.1773, 0.0, 0.5, 0.03125, 0.5, 0.03125, 0.5, 0.0, 0.5, 0.7812, 0.6, 0.75, 0.6, 0.75, 0.6, 0.7812, 0.6, 0.2812, 0.5, 0.3125, 0.5, 0.3125, 0.5, 0.2812, 0.5, 0.75, 0.6, 0.7188, 0.6, 0.7188, 0.6, 0.75, 0.6, 0.5625, 0.5, 0.5938, 0.5, 0.5938, 0.5, 0.5625, 0.5, 0.8438, 0.5, 0.875, 0.5, 0.875, 0.5, 0.8438, 0.5, 0.7188, 0.6, 0.6875, 0.6, 0.6875, 0.6, 0.7188, 0.6, 0.03125, 0.5, 0.0625, 0.5, 0.0625, 0.5, 0.03125, 0.5, 0.6875, 0.6, 0.6562, 0.6, 0.6562, 0.6, 0.6875, 0.6, 0.3125, 0.5, 0.3438, 0.5, 0.3438, 0.5, 0.3125, 0.5, 0.6562, 0.6, 0.625, 0.6, 0.625, 0.6, 0.6562, 0.6, 0.5938, 0.5, 0.625, 0.5, 0.625, 0.5, 0.5938, 0.5, 0.875, 0.5, 0.9062, 0.5, 0.9062, 0.5, 0.875, 0.5, 0.625, 0.6, 0.5937, 0.6, 0.5937, 0.6, 0.625, 0.6, 0.0625, 0.5, 0.09375, 0.5, 0.09375, 0.5, 0.0625, 0.5, 0.5937, 0.6, 0.5625, 0.6, 0.5625, 0.6, 0.5937, 0.6, 0.3438, 0.5, 0.375, 0.5, 0.375, 0.5, 0.3438, 0.5, 0.5625, 0.6, 0.5312, 0.6, 0.5312, 0.6, 0.5625, 0.6, 0.625, 0.5, 0.6562, 0.5, 0.6562, 0.5, 0.625, 0.5, 0.5312, 0.6, 0.5, 0.6, 0.5, 0.6, 0.5312, 0.6, 0.9062, 0.5, 0.9375, 0.5, 0.9375, 0.5, 0.9062, 0.5, 0.09375, 0.5, 0.125, 0.5, 0.125, 0.5, 0.09375, 0.5, 0.5, 0.6, 0.4688, 0.6, 0.4688, 0.6, 0.5, 0.6, 0.375, 0.5, 0.4062, 0.5, 0.4062, 0.5, 0.375, 0.5, 0.4688, 0.6, 0.4375, 0.6, 0.4375, 0.6, 0.4688, 0.6, 0.6562, 0.5, 0.6875, 0.5, 0.6875, 0.5, 0.6562, 0.5, 0.4375, 0.6, 0.4062, 0.6, 0.4062, 0.6, 0.4375, 0.6, 0.9375, 0.5, 0.9688, 0.5, 0.9688, 0.5, 0.9375, 0.5, 0.125, 0.5, 0.1562, 0.5, 0.1562, 0.5, 0.125, 0.5, 0.4062, 0.6, 0.375, 0.6, 0.375, 0.6, 0.4062, 0.6, 0.4062, 0.5, 0.4375, 0.5, 0.4375, 0.5, 0.4062, 0.5, 0.375, 0.6, 0.3438, 0.6, 0.3438, 0.6, 0.375, 0.6, 1.0, 0.6, 0.9688, 0.6, 0.9688, 0.6, 1.0, 0.6, 0.7188, 0.5, 0.75, 0.5, 0.75, 0.5, 0.7188, 0.5, 0.3125, 0.5, 0.3438, 0.5, 0.3438, 0.5, 0.3125, 0.5, 0.1562, 0.6, 0.125, 0.6, 0.125, 0.6, 0.1562, 0.6, 0.9688, 0.6, 0.9375, 0.6, 0.9375, 0.6, 0.9688, 0.6, 0.125, 0.6, 0.09375, 0.6, 0.09375, 0.6, 0.125, 0.6, 0.9375, 0.6, 0.9062, 0.6, 0.9062, 0.6, 0.9375, 0.6, 0.75, 0.5, 0.7812, 0.5, 0.7812, 0.5, 0.75, 0.5, 0.3438, 0.5, 0.375, 0.5, 0.375, 0.5, 0.3438, 0.5, 0.09375, 0.6, 0.0625, 0.6, 0.0625, 0.6, 0.09375, 0.6, 0.9062, 0.6, 0.875, 0.6, 0.875, 0.6, 0.9062, 0.6, 0.0625, 0.6, 0.03125, 0.6, 0.03125, 0.6, 0.0625, 0.6, 0.875, 0.6, 0.8437, 0.6, 0.8437, 0.6, 0.875, 0.6, 0.7812, 0.5, 0.8125, 0.5, 0.8125, 0.5, 0.7812, 0.5, 0.375, 0.5, 0.4062, 0.5, 0.4062, 0.5, 0.375, 0.5, 0.03125, 0.6, 0.0, 0.6, 0.0, 0.6, 0.03125, 0.6, 0.8437, 0.6, 0.8125, 0.6, 0.8125, 0.6, 0.8437, 0.6, 0.8125, 0.6, 0.7812, 0.6, 0.7812, 0.6, 0.8125, 0.6, 0.8125, 0.5, 0.8438, 0.5, 0.8438, 0.5, 0.8125, 0.5, 0.4062, 0.5, 0.4375, 0.5, 0.4375, 0.5, 0.4062, 0.5, 0.0, 0.5, 0.03125, 0.5, 0.03125, 0.5, 0.0, 0.5, 0.7812, 0.6, 0.75, 0.6, 0.75, 0.6, 0.7812, 0.6, 0.75, 0.6, 0.7188, 0.6, 0.7188, 0.6, 0.75, 0.6, 0.8438, 0.5, 0.875, 0.5, 0.875, 0.5, 0.8438, 0.5, 0.4375, 0.5, 0.4688, 0.5, 0.4688, 0.5, 0.4375, 0.5, 0.03125, 0.5, 0.0625, 0.5, 0.0625, 0.5, 0.03125, 0.5, 0.7188, 0.6, 0.6875, 0.6, 0.6875, 0.6, 0.7188, 0.6, 0.6875, 0.6, 0.6562, 0.6, 0.6562, 0.6, 0.6875, 0.6, 0.875, 0.5, 0.9062, 0.5, 0.9062, 0.5, 0.875, 0.5, 0.4688, 0.5, 0.5, 0.5, 0.5, 0.5, 0.4688, 0.5, 0.0625, 0.5, 0.09375, 0.5, 0.09375, 0.5, 0.0625, 0.5, 0.6562, 0.6, 0.625, 0.6, 0.625, 0.6, 0.6562, 0.6, 0.8125, 0.6, 0.7812, 0.6, 0.7812, 0.6, 0.8125, 0.6, 0.8125, 0.5, 0.8438, 0.5, 0.8438, 0.5, 0.8125, 0.5, 0.5312, 0.5, 0.5625, 0.5, 0.5625, 0.5, 0.5312, 0.5, 0.8437, 0.6, 0.8125, 0.6, 0.8125, 0.6, 0.8437, 0.6, 0.03125, 0.6, 0.0, 0.6, 0.0, 0.6, 0.03125, 0.6, 0.25, 0.5, 0.2812, 0.5, 0.2812, 0.5, 0.25, 0.5, 0.875, 0.6, 0.8437, 0.6, 0.8437, 0.6, 0.875, 0.6, 0.0625, 0.6, 0.03125, 0.6, 0.03125, 0.6, 0.0625, 0.6, 0.9062, 0.6, 0.875, 0.6, 0.875, 0.6, 0.9062, 0.6, 0.7812, 0.5, 0.8125, 0.5, 0.8125, 0.5, 0.7812, 0.5, 0.09375, 0.6, 0.0625, 0.6, 0.0625, 0.6, 0.09375, 0.6, 0.5, 0.5, 0.5312, 0.5, 0.5312, 0.5, 0.5, 0.5, 0.9375, 0.6, 0.9062, 0.6, 0.9062, 0.6, 0.9375, 0.6, 0.125, 0.6, 0.09375, 0.6, 0.09375, 0.6, 0.125, 0.6, 0.2188, 0.5, 0.25, 0.5, 0.25, 0.5, 0.2188, 0.5, 0.9688, 0.6, 0.9375, 0.6, 0.9375, 0.6, 0.9688, 0.6, 0.1562, 0.6, 0.125, 0.6, 0.125, 0.6, 0.1562, 0.6, 1.0, 0.6, 0.9688, 0.6, 0.9688, 0.6, 1.0, 0.6, 0.75, 0.5, 0.7812, 0.5, 0.7812, 0.5, 0.75, 0.5, 0.1875, 0.6, 0.1562, 0.6, 0.1562, 0.6, 0.1875, 0.6, 0.4688, 0.5, 0.5, 0.5, 0.5, 0.5, 0.4688, 0.5, 0.2187, 0.6, 0.1875, 0.6, 0.1875, 0.6, 0.2187, 0.6, 0.1875, 0.5, 0.2188, 0.5, 0.2188, 0.5, 0.1875, 0.5, 0.25, 0.6, 0.2187, 0.6, 0.2187, 0.6, 0.25, 0.6, 0.7188, 0.5, 0.75, 0.5, 0.75, 0.5, 0.7188, 0.5, 0.2812, 0.6, 0.25, 0.6, 0.25, 0.6, 0.2812, 0.6, 0.4375, 0.5, 0.4688, 0.5, 0.4688, 0.5, 0.4375, 0.5, 0.3125, 0.6, 0.2812, 0.6, 0.2812, 0.6, 0.3125, 0.6, 0.9688, 0.5, 1.0, 0.5, 1.0, 0.5, 0.9688, 0.5, 0.1562, 0.5, 0.1875, 0.5, 0.1875, 0.5, 0.1562, 0.5, 0.3438, 0.6, 0.3125, 0.6, 0.3125, 0.6, 0.3438, 0.6, 0.6875, 0.5, 0.7188, 0.5, 0.7188, 0.5, 0.6875, 0.5, 0.03125, 0.5, 0.03125, 0.6, 0.0, 0.6, 0.0, 0.5, 0.0625, 0.5, 0.0625, 0.6, 0.03125, 0.6, 0.03125, 0.5, 0.09375, 0.5, 0.09375, 0.6, 0.0625, 0.6, 0.0625, 0.5, 0.125, 0.5, 0.125, 0.6, 0.09375, 0.6, 0.09375, 0.5, 0.1562, 0.5, 0.1562, 0.6, 0.125, 0.6, 0.125, 0.5, 0.1875, 0.5, 0.1875, 0.6, 0.1562, 0.6, 0.1562, 0.5, 0.2188, 0.5, 0.2187, 0.6, 0.1875, 0.6, 0.1875, 0.5, 0.25, 0.5, 0.25, 0.6, 0.2187, 0.6, 0.2188, 0.5, 0.2812, 0.5, 0.2812, 0.6, 0.25, 0.6, 0.25, 0.5, 0.3125, 0.5, 0.3125, 0.6, 0.2812, 0.6, 0.2812, 0.5, 0.3438, 0.5, 0.3438, 0.6, 0.3125, 0.6, 0.3125, 0.5, 0.375, 0.5, 0.375, 0.6, 0.3438, 0.6, 0.3438, 0.5, 0.4062, 0.5, 0.4062, 0.6, 0.375, 0.6, 0.375, 0.5, 0.4375, 0.5, 0.4375, 0.6, 0.4062, 0.6, 0.4062, 0.5, 0.4688, 0.5, 0.4688, 0.6, 0.4375, 0.6, 0.4375, 0.5, 0.5, 0.5, 0.5, 0.6, 0.4688, 0.6, 0.4688, 0.5, 0.5312, 0.5, 0.5312, 0.6, 0.5, 0.6, 0.5, 0.5, 0.5625, 0.5, 0.5625, 0.6, 0.5312, 0.6, 0.5312, 0.5, 0.5938, 0.5, 0.5937, 0.6, 0.5625, 0.6, 0.5625, 0.5, 0.625, 0.5, 0.625, 0.6, 0.5937, 0.6, 0.5938, 0.5, 0.6562, 0.5, 0.6562, 0.6, 0.625, 0.6, 0.625, 0.5, 0.6875, 0.5, 0.6875, 0.6, 0.6562, 0.6, 0.6562, 0.5, 0.7188, 0.5, 0.7188, 0.6, 0.6875, 0.6, 0.6875, 0.5, 0.75, 0.5, 0.75, 0.6, 0.7188, 0.6, 0.7188, 0.5, 0.7812, 0.5, 0.7812, 0.6, 0.75, 0.6, 0.75, 0.5, 0.8125, 0.5, 0.8125, 0.6, 0.7812, 0.6, 0.7812, 0.5, 0.8438, 0.5, 0.8437, 0.6, 0.8125, 0.6, 0.8125, 0.5, 0.875, 0.5, 0.875, 0.6, 0.8437, 0.6, 0.8438, 0.5, 0.9062, 0.5, 0.9062, 0.6, 0.875, 0.6, 0.875, 0.5, 0.9375, 0.5, 0.9375, 0.6, 0.9062, 0.6, 0.9062, 0.5, 0.9688, 0.5, 0.9688, 0.6, 0.9375, 0.6, 0.9375, 0.5, 1.0, 0.5, 1.0, 0.6, 0.9688, 0.6, 0.9688, 0.5, 0.1875, 0.6, 0.1562, 0.6, 0.1562, 0.6, 0.1875, 0.6, 0.2187, 0.6, 0.1875, 0.6, 0.1875, 0.6, 0.2187, 0.6, 0.2812, 0.5, 0.3125, 0.5, 0.3125, 0.5, 0.2812, 0.5, 0.6875, 0.5, 0.7188, 0.5, 0.7188, 0.5, 0.6875, 0.5, 0.25, 0.6, 0.2187, 0.6, 0.2187, 0.6, 0.25, 0.6, 0.2812, 0.6, 0.25, 0.6, 0.25, 0.6, 0.2812, 0.6, 0.25, 0.5, 0.2812, 0.5, 0.2812, 0.5, 0.25, 0.5, 0.6562, 0.5, 0.6875, 0.5, 0.6875, 0.5, 0.6562, 0.5, 0.3125, 0.6, 0.2812, 0.6, 0.2812, 0.6, 0.3125, 0.6, 0.3438, 0.6, 0.3125, 0.6, 0.3125, 0.6, 0.3438, 0.6, 0.2188, 0.5, 0.25, 0.5, 0.25, 0.5, 0.2188, 0.5, 0.625, 0.5, 0.6562, 0.5, 0.6562, 0.5, 0.625, 0.5, 0.375, 0.6, 0.3438, 0.6, 0.3438, 0.6, 0.375, 0.6, 0.4062, 0.6, 0.375, 0.6, 0.375, 0.6, 0.4062, 0.6, 0.1875, 0.5, 0.2188, 0.5, 0.2188, 0.5, 0.1875, 0.5, 0.5938, 0.5, 0.625, 0.5, 0.625, 0.5, 0.5938, 0.5, 0.4375, 0.6, 0.4062, 0.6, 0.4062, 0.6, 0.4375, 0.6, 0.4688, 0.6, 0.4375, 0.6, 0.4375, 0.6, 0.4688, 0.6, 0.1562, 0.5, 0.1875, 0.5, 0.1875, 0.5, 0.1562, 0.5, 0.5625, 0.5, 0.5938, 0.5, 0.5938, 0.5, 0.5625, 0.5, 0.9688, 0.5, 1.0, 0.5, 1.0, 0.5, 0.9688, 0.5, 0.5, 0.6, 0.4688, 0.6, 0.4688, 0.6, 0.5, 0.6, 0.5312, 0.6, 0.5, 0.6, 0.5, 0.6, 0.5312, 0.6, 0.125, 0.5, 0.1562, 0.5, 0.1562, 0.5, 0.125, 0.5, 0.5312, 0.5, 0.5625, 0.5, 0.5625, 0.5, 0.5312, 0.5, 0.9375, 0.5, 0.9688, 0.5, 0.9688, 0.5, 0.9375, 0.5, 0.5625, 0.6, 0.5312, 0.6, 0.5312, 0.6, 0.5625, 0.6, 0.5937, 0.6, 0.5625, 0.6, 0.5625, 0.6, 0.5937, 0.6, 0.09375, 0.5, 0.125, 0.5, 0.125, 0.5, 0.09375, 0.5, 0.5, 0.5, 0.5312, 0.5, 0.5312, 0.5, 0.5, 0.5, 0.9062, 0.5, 0.9375, 0.5, 0.9375, 0.5, 0.9062, 0.5, 0.625, 0.6, 0.5937, 0.6, 0.5937, 0.6, 0.625, 0.6])
me_cylinder.materials.append(mat_basehatunghu)
me_cylinder.materials.append(mat_hatribbonkhuning)
me_cylinder.use_remesh_fix_poles = True
me_cylinder.use_remesh_preserve_attributes = False
me_cylinder.use_mirror_vertex_groups = False
me_cylinder.update()

# ---- objects
ob_light = bpy.data.objects.new('Light', light_light)
ob_camera = bpy.data.objects.new('Camera', cam_camera)
ob_cylinder = bpy.data.objects.new('Cylinder', me_cylinder)

# ---- transforms, parenting, visibility, modifiers, constraints
ob_light.location = (4.076, 1.005, 5.904)
ob_light.rotation_euler = (0.6503, 0.05522, 1.866)
ob_light.lock_rotations_4d = False
ob_light.empty_display_type = 'ARROWS'
ob_light.color = (0.0, 0.0, 0.0, 0.0)
ob_light.lineart.crease_threshold = 0.0
ob_camera.location = (7.359, -6.926, 4.958)
ob_camera.rotation_euler = (1.109, 0.0, 0.8149)
ob_camera.lock_rotations_4d = False
ob_camera.empty_display_type = 'ARROWS'
ob_camera.color = (0.0, 0.0, 0.0, 0.0)
ob_camera.display_type = 'WIRE'
ob_camera.lineart.crease_threshold = 0.0
ob_cylinder.location = (0.0, 0.0, 0.0)
ob_cylinder.lineart.crease_threshold = 0.0

# ---- collection membership
col_collection.objects.link(ob_light)
col_collection.objects.link(ob_camera)
col_collection.objects.link(ob_cylinder)

# ---- scene / render settings (as saved in the file)
scene.camera = ob_camera
scene.frame_start = 1; scene.frame_end = 250; scene.frame_set(1)
scene.render.engine = 'BLENDER_EEVEE_NEXT'
scene.cycles.use_denoising = False
scene.cycles.samples = 128
scene.cycles.sampling_pattern = 'TABULATED_SOBOL'
scene.cycles.use_adaptive_sampling = False
scene.cycles.use_light_tree = False
scene.view_settings.view_transform = 'Filmic'
bpy.context.view_layer.update()
